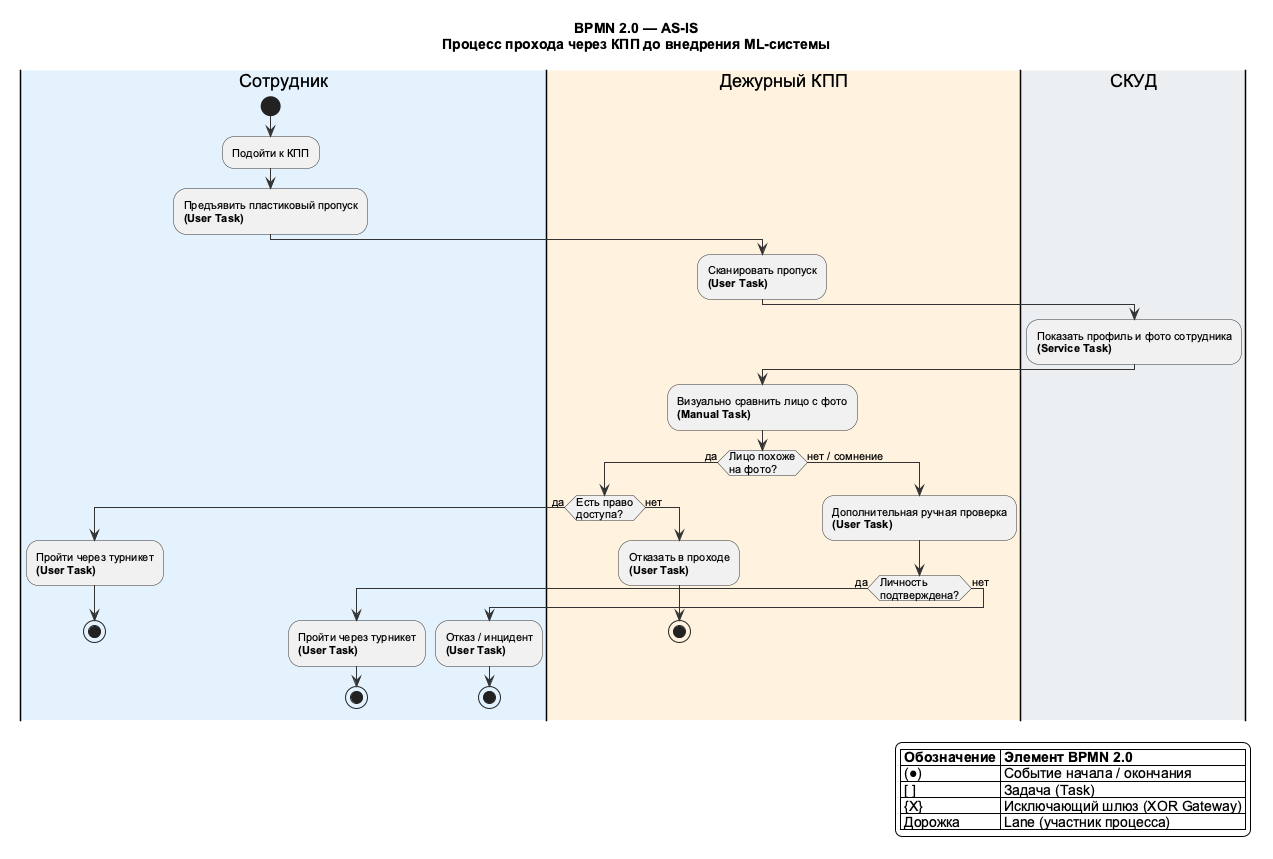

The diagram above was rendered by PlantUML. Its source (embedded in the PNG):
@startuml business_process_as_is
skinparam shadowing false
skinparam backgroundColor white
skinparam defaultFontName Arial
skinparam activity {
  BorderColor #333333
  FontSize 11
}
skinparam arrow {
  Color #333333
}

title BPMN 2.0 — AS-IS\nПроцесс прохода через КПП до внедрения ML-системы

legend right
  |= Обозначение |= Элемент BPMN 2.0 |
  | (●) | Событие начала / окончания |
  | [ ] | Задача (Task) |
  | {X} | Исключающий шлюз (XOR Gateway) |
  | Дорожка | Lane (участник процесса) |
endlegend

|#E3F2FD|Сотрудник|
start
:Подойти к КПП;
:Предъявить пластиковый пропуск\n**(User Task)**;

|#FFF3E0|Дежурный КПП|
:Сканировать пропуск\n**(User Task)**;

|#ECEFF1|СКУД|
:Показать профиль и фото сотрудника\n**(Service Task)**;

|#FFF3E0|Дежурный КПП|
:Визуально сравнить лицо с фото\n**(Manual Task)**;

if (Лицо похоже\nна фото?) then (да)
  if (Есть право\nдоступа?) then (да)
    |#E3F2FD|Сотрудник|
    :Пройти через турникет\n**(User Task)**;
    stop
  else (нет)
    |#FFF3E0|Дежурный КПП|
    :Отказать в проходе\n**(User Task)**;
    stop
  endif
else (нет / сомнение)
  |#FFF3E0|Дежурный КПП|
  :Дополнительная ручная проверка\n**(User Task)**;
  if (Личность\nподтверждена?) then (да)
    |#E3F2FD|Сотрудник|
    :Пройти через турникет\n**(User Task)**;
    stop
  else (нет)
    :Отказ / инцидент\n**(User Task)**;
    stop
  endif
endif

@enduml